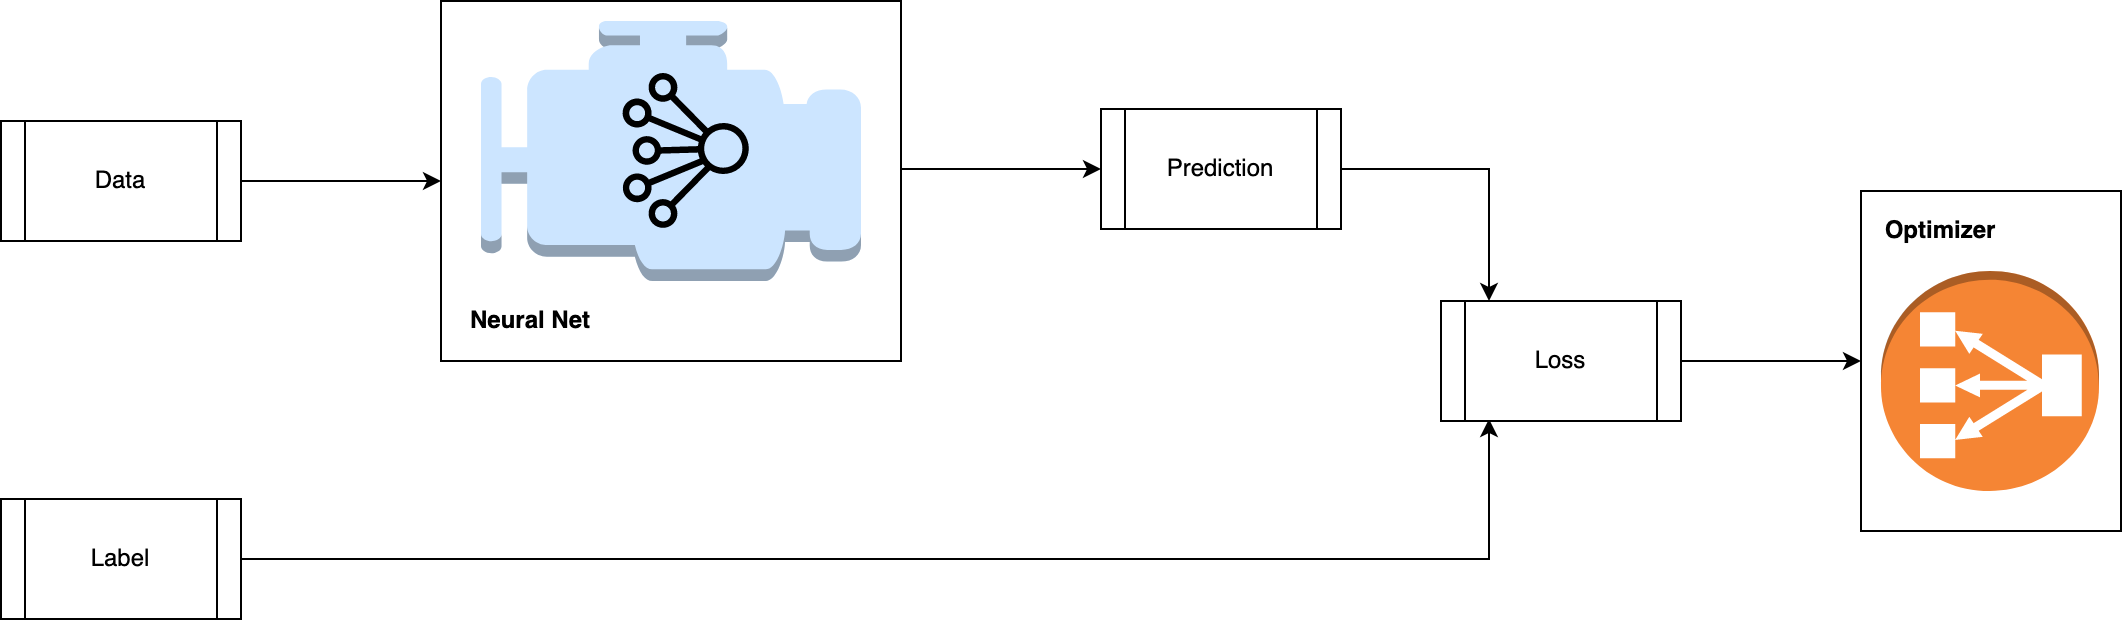

The diagram above was exported from draw.io. Its source (the exported page's mxGraphModel, read from the mxfile embedded in the PNG):
<mxGraphModel dx="2066" dy="1169" grid="1" gridSize="10" guides="1" tooltips="1" connect="1" arrows="1" fold="1" page="1" pageScale="1" pageWidth="1169" pageHeight="827" math="0" shadow="0">
  <root>
    <mxCell id="WIyWlLk6GJQsqaUBKTNV-0" />
    <mxCell id="WIyWlLk6GJQsqaUBKTNV-1" parent="WIyWlLk6GJQsqaUBKTNV-0" />
    <mxCell id="mKTV4Rp2f5tbiprEBSP6-26" value="" style="rounded=0;whiteSpace=wrap;html=1;fillColor=#ffffff;gradientColor=none;" parent="WIyWlLk6GJQsqaUBKTNV-1" vertex="1">
      <mxGeometry x="280" y="134" width="230" height="180" as="geometry" />
    </mxCell>
    <mxCell id="0qIAN6V7VEvUnL5oBHCQ-5" style="edgeStyle=orthogonalEdgeStyle;rounded=0;orthogonalLoop=1;jettySize=auto;html=1;exitX=1;exitY=0.5;exitDx=0;exitDy=0;strokeColor=#000000;strokeWidth=1;" edge="1" parent="WIyWlLk6GJQsqaUBKTNV-1" source="mKTV4Rp2f5tbiprEBSP6-1" target="mKTV4Rp2f5tbiprEBSP6-26">
      <mxGeometry relative="1" as="geometry" />
    </mxCell>
    <mxCell id="mKTV4Rp2f5tbiprEBSP6-1" value="Data" style="shape=process;whiteSpace=wrap;html=1;backgroundOutline=1;strokeWidth=1;" parent="WIyWlLk6GJQsqaUBKTNV-1" vertex="1">
      <mxGeometry x="60" y="194" width="120" height="60" as="geometry" />
    </mxCell>
    <mxCell id="mKTV4Rp2f5tbiprEBSP6-11" value="" style="outlineConnect=0;dashed=0;verticalLabelPosition=bottom;verticalAlign=top;align=center;html=1;shape=mxgraph.aws3.emr_engine;fillColor=#CCE5FF;strokeColor=#b85450;" parent="WIyWlLk6GJQsqaUBKTNV-1" vertex="1">
      <mxGeometry x="300" y="144" width="190" height="130" as="geometry" />
    </mxCell>
    <mxCell id="mKTV4Rp2f5tbiprEBSP6-15" value="" style="outlineConnect=0;fontColor=#232F3E;gradientColor=none;fillColor=#000000;strokeColor=none;dashed=0;verticalLabelPosition=bottom;verticalAlign=top;align=center;html=1;fontSize=12;fontStyle=0;aspect=fixed;pointerEvents=1;shape=mxgraph.aws4.iot_analytics_channel;" parent="WIyWlLk6GJQsqaUBKTNV-1" vertex="1">
      <mxGeometry x="370" y="170" width="65" height="78" as="geometry" />
    </mxCell>
    <mxCell id="0qIAN6V7VEvUnL5oBHCQ-4" style="edgeStyle=orthogonalEdgeStyle;rounded=0;orthogonalLoop=1;jettySize=auto;html=1;exitX=1;exitY=0.5;exitDx=0;exitDy=0;entryX=0.2;entryY=0;entryDx=0;entryDy=0;strokeColor=#000000;strokeWidth=1;entryPerimeter=0;" edge="1" parent="WIyWlLk6GJQsqaUBKTNV-1" source="mKTV4Rp2f5tbiprEBSP6-16" target="0qIAN6V7VEvUnL5oBHCQ-2">
      <mxGeometry relative="1" as="geometry" />
    </mxCell>
    <mxCell id="mKTV4Rp2f5tbiprEBSP6-16" value="Prediction" style="shape=process;whiteSpace=wrap;html=1;backgroundOutline=1;strokeWidth=1;" parent="WIyWlLk6GJQsqaUBKTNV-1" vertex="1">
      <mxGeometry x="610" y="188" width="120" height="60" as="geometry" />
    </mxCell>
    <mxCell id="mKTV4Rp2f5tbiprEBSP6-27" value="&lt;b&gt;Neural Net&lt;/b&gt;" style="text;html=1;strokeColor=none;fillColor=none;align=center;verticalAlign=middle;whiteSpace=wrap;rounded=0;" parent="WIyWlLk6GJQsqaUBKTNV-1" vertex="1">
      <mxGeometry x="290" y="284" width="70" height="20" as="geometry" />
    </mxCell>
    <mxCell id="mKTV4Rp2f5tbiprEBSP6-37" value="" style="endArrow=classic;html=1;strokeWidth=1;entryX=0;entryY=0.5;entryDx=0;entryDy=0;exitX=1;exitY=0.467;exitDx=0;exitDy=0;exitPerimeter=0;fillColor=#dae8fc;strokeColor=#000000;" parent="WIyWlLk6GJQsqaUBKTNV-1" source="mKTV4Rp2f5tbiprEBSP6-26" target="mKTV4Rp2f5tbiprEBSP6-16" edge="1">
      <mxGeometry width="50" height="50" relative="1" as="geometry">
        <mxPoint x="540" y="409.5" as="sourcePoint" />
        <mxPoint x="650" y="409.5" as="targetPoint" />
      </mxGeometry>
    </mxCell>
    <mxCell id="0qIAN6V7VEvUnL5oBHCQ-3" style="edgeStyle=orthogonalEdgeStyle;rounded=0;orthogonalLoop=1;jettySize=auto;html=1;exitX=1;exitY=0.5;exitDx=0;exitDy=0;entryX=0.2;entryY=0.983;entryDx=0;entryDy=0;entryPerimeter=0;strokeColor=#000000;strokeWidth=1;" edge="1" parent="WIyWlLk6GJQsqaUBKTNV-1" source="0qIAN6V7VEvUnL5oBHCQ-1" target="0qIAN6V7VEvUnL5oBHCQ-2">
      <mxGeometry relative="1" as="geometry" />
    </mxCell>
    <mxCell id="0qIAN6V7VEvUnL5oBHCQ-1" value="Label" style="shape=process;whiteSpace=wrap;html=1;backgroundOutline=1;strokeWidth=1;" vertex="1" parent="WIyWlLk6GJQsqaUBKTNV-1">
      <mxGeometry x="60" y="383" width="120" height="60" as="geometry" />
    </mxCell>
    <mxCell id="0qIAN6V7VEvUnL5oBHCQ-9" style="edgeStyle=orthogonalEdgeStyle;rounded=0;orthogonalLoop=1;jettySize=auto;html=1;exitX=1;exitY=0.5;exitDx=0;exitDy=0;entryX=0;entryY=0.5;entryDx=0;entryDy=0;strokeColor=#000000;strokeWidth=1;" edge="1" parent="WIyWlLk6GJQsqaUBKTNV-1" source="0qIAN6V7VEvUnL5oBHCQ-2" target="0qIAN6V7VEvUnL5oBHCQ-6">
      <mxGeometry relative="1" as="geometry" />
    </mxCell>
    <mxCell id="0qIAN6V7VEvUnL5oBHCQ-2" value="Loss" style="shape=process;whiteSpace=wrap;html=1;backgroundOutline=1;strokeWidth=1;" vertex="1" parent="WIyWlLk6GJQsqaUBKTNV-1">
      <mxGeometry x="780" y="284" width="120" height="60" as="geometry" />
    </mxCell>
    <mxCell id="0qIAN6V7VEvUnL5oBHCQ-6" value="" style="rounded=0;whiteSpace=wrap;html=1;strokeWidth=1;fillColor=#ffffff;gradientColor=none;" vertex="1" parent="WIyWlLk6GJQsqaUBKTNV-1">
      <mxGeometry x="990" y="229" width="130" height="170" as="geometry" />
    </mxCell>
    <mxCell id="0qIAN6V7VEvUnL5oBHCQ-7" value="" style="outlineConnect=0;dashed=0;verticalLabelPosition=bottom;verticalAlign=top;align=center;html=1;shape=mxgraph.aws3.classic_load_balancer;fillColor=#F58534;gradientColor=none;strokeWidth=2;rotation=-180;" vertex="1" parent="WIyWlLk6GJQsqaUBKTNV-1">
      <mxGeometry x="1000" y="269" width="109" height="110" as="geometry" />
    </mxCell>
    <mxCell id="0qIAN6V7VEvUnL5oBHCQ-8" value="&lt;b&gt;Optimizer&lt;/b&gt;" style="text;html=1;strokeColor=none;fillColor=none;align=center;verticalAlign=middle;whiteSpace=wrap;rounded=0;" vertex="1" parent="WIyWlLk6GJQsqaUBKTNV-1">
      <mxGeometry x="1010" y="239" width="40" height="20" as="geometry" />
    </mxCell>
  </root>
</mxGraphModel>